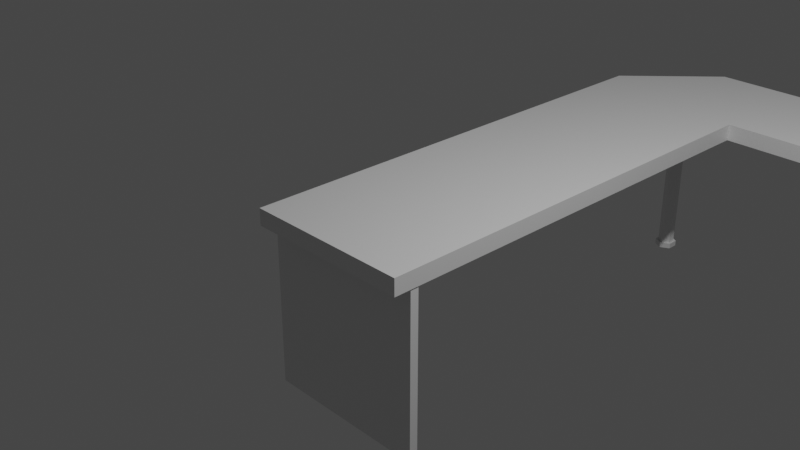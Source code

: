 # Source: new-desk.blend  (saved by Blender 2.82.7; exported with 4.5.12 LTS)
import bpy
from mathutils import Matrix  # noqa: F401  (used for matrix-valued properties, if any)

bpy.ops.wm.read_factory_settings(use_empty=True)
scene = bpy.context.scene
scene.name = 'Scene'

# ---- collections
col_collection = bpy.data.collections.new('Collection'); scene.collection.children.link(col_collection)

# ---- materials (node trees are filled in below, after node groups)
mat_material = bpy.data.materials.new('Material')
mat_material.alpha_threshold = 0.0
mat_material.use_transparent_shadow = False
mat_material.line_color = (0.0, 0.0, 0.0, 1.0)

# ---- material node trees
mat_material.use_nodes = True; mat_material.node_tree.nodes.clear()
_N = mat_material.node_tree.nodes; _L = mat_material.node_tree.links
n0 = _N.new('ShaderNodeOutputMaterial'); n0.name = 'Material Output'; n0.location = (300, 300)
n1 = _N.new('ShaderNodeBsdfPrincipled'); n1.name = 'Principled BSDF'; n1.location = (10, 300)
n1.distribution = 'GGX'
n1.subsurface_method = 'BURLEY'
n1.inputs[2].default_value = 0.4
n1.inputs[3].default_value = 1.45
n1.inputs[27].default_value = (0.0, 0.0, 0.0, 1.0)
n1.inputs[28].default_value = 1.0
_L.new(n1.outputs[0], n0.inputs[0])
n0.is_active_output = True

# ---- world
world_world = bpy.data.worlds.new('World'); scene.world = world_world
world_world.use_nodes = True; world_world.node_tree.nodes.clear()
_N = world_world.node_tree.nodes; _L = world_world.node_tree.links
n0 = _N.new('ShaderNodeOutputWorld'); n0.name = 'World Output'; n0.location = (300, 300)
n1 = _N.new('ShaderNodeBackground'); n1.name = 'Background'; n1.location = (10, 300)
n1.inputs[0].default_value = (0.05088, 0.05088, 0.05088, 1.0)
_L.new(n1.outputs[0], n0.inputs[0])
n0.is_active_output = True
world_world.color = (0.05088, 0.05088, 0.05088)
world_world.use_sun_shadow = False
world_world.sun_shadow_jitter_overblur = 0.0

# ---- cameras
cam_camera = bpy.data.cameras.new('Camera')
cam_camera.clip_end = 100.0
cam_camera.ortho_scale = 7.314

# ---- lights
light_light = bpy.data.lights.new('Light', 'POINT')
light_light.transmission_factor = 0.0
light_light.energy = 1000.0
light_light.shadow_soft_size = 0.1
light_light.shadow_maximum_resolution = 0.006
light_light.use_absolute_resolution = True

# ---- meshes
me_cube_001 = bpy.data.meshes.new('Cube.001')
me_cube_001.from_pydata([(-1.0, -0.4999, -1.0), (-1.0, -0.4999, 1.0), (-1.0, 0.9646, -1.0), (-1.0, 0.9646, 1.0), (1.0, -0.4999, -1.0), (1.0, -0.4999, 1.0), (1.0, 0.9646, -1.0), (1.0, 0.9646, 1.0), (-55.1, 0.9871, 1.197), (-55.1, 0.9786, 0.9974), (-55.1, -6.004, 1.197), (-55.1, -6.004, 0.9974), (-95.1, -6.004, 1.197), (-95.1, -6.004, 0.9974), (-95.1, -0.5087, 0.9974), (-55.1, -0.5087, 1.197), (-95.1, -0.5087, 1.197), (-55.1, -0.5087, 0.9974), (4.264, 0.9871, 1.197), (4.264, 0.9786, 0.9974), (4.264, -0.5087, 1.197), (4.264, -0.5087, 0.9974), (-75.19, 0.9921, 1.197), (-95.1, -0.002079, 1.197), (-95.1, -0.002079, 0.9974), (-75.19, 0.9836, 0.9974), (-55.31, -5.791, -1.0), (-55.31, -5.791, 1.0), (-95.31, -5.791, -1.0), (-95.31, -5.791, 1.0), (-55.31, -5.691, -1.0), (-55.31, -5.691, 1.0), (-95.31, -5.691, -1.0), (-95.31, -5.691, 1.0), (-77.45, 0.08334, -0.9798), (-75.14, 0.1167, 1.029), (-77.45, -0.04991, -0.9798), (-73.41, 0.06672, 1.029), (-75.14, -0.1165, -0.9798), (-73.41, -0.03328, 1.029), (-72.83, -0.04991, -0.9798), (-75.14, -0.08328, 1.029), (-72.83, 0.08334, -0.9798), (-76.87, -0.03328, 1.029), (-75.14, 0.15, -0.9798), (-76.87, 0.06672, 1.029), (-75.14, 0.1167, -0.9194), (-73.41, 0.06672, -0.9194), (-73.41, -0.03328, -0.9194), (-75.14, -0.08328, -0.9194), (-76.87, -0.03328, -0.9194), (-76.87, 0.06672, -0.9194), (-75.14, 0.1167, -0.9194), (-73.41, 0.06672, -0.9194), (-73.41, -0.03328, -0.9194), (-75.14, -0.08328, -0.9194), (-76.87, -0.03328, -0.9194), (-76.87, 0.06672, -0.9194), (-75.14, 0.15, -0.9108), (-72.83, 0.08334, -0.9108), (-72.83, -0.04991, -0.9108), (-75.14, -0.1165, -0.9108), (-77.45, -0.04991, -0.9108), (-77.45, 0.08334, -0.9108)], [], [(0, 1, 3, 2), (2, 3, 7, 6), (6, 7, 5, 4), (4, 5, 1, 0), (2, 6, 4, 0), (7, 3, 1, 5), (15, 16, 12, 10), (11, 10, 12, 13), (8, 22, 23, 16, 15), (14, 17, 11, 13), (17, 15, 10, 11), (14, 16, 23, 24), (9, 8, 18, 19), (13, 12, 16, 14), (24, 25, 9, 17, 14), (19, 18, 20, 21), (8, 15, 20, 18), (17, 9, 19, 21), (15, 17, 21, 20), (22, 25, 24, 23), (25, 22, 8, 9), (26, 27, 29, 28), (28, 29, 33, 32), (32, 33, 31, 30), (30, 31, 27, 26), (28, 32, 30, 26), (33, 29, 27, 31), (46, 35, 37, 47), (47, 37, 39, 48), (48, 39, 41, 49), (49, 41, 43, 50), (37, 35, 45, 43, 41, 39), (50, 43, 45, 51), (51, 45, 35, 46), (44, 42, 40, 38, 36, 34), (51, 46, 52, 57), (49, 50, 56, 55), (47, 48, 54, 53), (50, 51, 57, 56), (48, 49, 55, 54), (46, 47, 53, 52), (53, 54, 60, 59), (56, 57, 63, 62), (54, 55, 61, 60), (52, 53, 59, 58), (57, 52, 58, 63), (55, 56, 62, 61), (34, 63, 58, 44), (36, 62, 63, 34), (38, 61, 62, 36), (40, 60, 61, 38), (42, 59, 60, 40), (44, 58, 59, 42)])
_uv = me_cube_001.uv_layers.new(name='UVMap')
_uv.uv.foreach_set('vector', [0.375, 0.0, 0.625, 0.0, 0.625, 0.25, 0.375, 0.25, 0.375, 0.25, 0.625, 0.25, 0.625, 0.5, 0.375, 0.5, 0.375, 0.5, 0.625, 0.5, 0.625, 0.75, 0.375, 0.75, 0.375, 0.75, 0.625, 0.75, 0.625, 1.0, 0.375, 1.0, 0.125, 0.5, 0.375, 0.5, 0.375, 0.75, 0.125, 0.75, 0.625, 0.5, 0.875, 0.5, 0.875, 0.75, 0.625, 0.75, 0.625, 0.5709, 0.875, 0.5709, 0.875, 0.75, 0.625, 0.75, 0.375, 0.75, 0.625, 0.75, 0.625, 1.0, 0.375, 1.0, 0.625, 0.5, 0.753, 0.5, 0.875, 0.5349, 0.875, 0.5709, 0.625, 0.5709, 0.125, 0.5709, 0.375, 0.5709, 0.375, 0.75, 0.125, 0.75, 0.375, 0.5709, 0.625, 0.5709, 0.625, 0.75, 0.375, 0.75, 0.375, 0.1791, 0.625, 0.1791, 0.625, 0.2151, 0.375, 0.2151, 0.375, 0.5, 0.625, 0.5, 0.625, 0.5, 0.375, 0.5, 0.375, 0.0, 0.625, 0.0, 0.625, 0.1791, 0.375, 0.1791, 0.125, 0.5349, 0.247, 0.5, 0.375, 0.5, 0.375, 0.5709, 0.125, 0.5709, 0.375, 0.5, 0.625, 0.5, 0.625, 0.5709, 0.375, 0.5709, 0.625, 0.5, 0.625, 0.5709, 0.625, 0.5709, 0.625, 0.5, 0.375, 0.5709, 0.375, 0.5, 0.375, 0.5, 0.375, 0.5709, 0.625, 0.5709, 0.375, 0.5709, 0.375, 0.5709, 0.625, 0.5709, 0.625, 0.372, 0.375, 0.372, 0.375, 0.2151, 0.625, 0.2151, 0.375, 0.372, 0.625, 0.372, 0.625, 0.5, 0.375, 0.5, 0.375, 0.0, 0.625, 0.0, 0.625, 0.25, 0.375, 0.25, 0.375, 0.25, 0.625, 0.25, 0.625, 0.5, 0.375, 0.5, 0.375, 0.5, 0.625, 0.5, 0.625, 0.75, 0.375, 0.75, 0.375, 0.75, 0.625, 0.75, 0.625, 1.0, 0.375, 1.0, 0.125, 0.5, 0.375, 0.5, 0.375, 0.75, 0.125, 0.75, 0.625, 0.5, 0.875, 0.5, 0.875, 0.75, 0.625, 0.75, 1.0, 0.5129, 1.0, 1.0, 0.8333, 1.0, 0.8333, 0.5129, 0.8333, 0.5129, 0.8333, 1.0, 0.6667, 1.0, 0.6667, 0.5129, 0.6667, 0.5129, 0.6667, 1.0, 0.5, 1.0, 0.5, 0.5129, 0.5, 0.5129, 0.5, 1.0, 0.3333, 1.0, 0.3333, 0.5129, 0.4578, 0.37, 0.25, 0.49, 0.04215, 0.37, 0.04215, 0.13, 0.25, 0.01, 0.4578, 0.13, 0.3333, 0.5129, 0.3333, 1.0, 0.1667, 1.0, 0.1667, 0.5129, 0.1667, 0.5129, 0.1667, 1.0, -8.941e-08, 1.0, -8.941e-08, 0.5129, 0.75, 0.49, 0.9578, 0.37, 0.9578, 0.13, 0.75, 0.01, 0.5422, 0.13, 0.5422, 0.37, 0.1667, 0.5129, -8.941e-08, 0.5129, -8.941e-08, 0.5129, 0.1667, 0.5129, 0.5, 0.5129, 0.3333, 0.5129, 0.3333, 0.5129, 0.5, 0.5129, 0.8333, 0.5129, 0.6667, 0.5129, 0.6667, 0.5129, 0.8333, 0.5129, 0.3333, 0.5129, 0.1667, 0.5129, 0.1667, 0.5129, 0.3333, 0.5129, 0.6667, 0.5129, 0.5, 0.5129, 0.5, 0.5129, 0.6667, 0.5129, 1.0, 0.5129, 0.8333, 0.5129, 0.8333, 0.5129, 1.0, 0.5129, 0.8333, 0.5129, 0.6667, 0.5129, 0.6667, 0.5129, 0.8333, 0.5129, 0.3333, 0.5129, 0.1667, 0.5129, 0.1667, 0.5129, 0.3333, 0.5129, 0.6667, 0.5129, 0.5, 0.5129, 0.5, 0.5129, 0.6667, 0.5129, 1.0, 0.5129, 0.8333, 0.5129, 0.8333, 0.5129, 1.0, 0.5129, 0.1667, 0.5129, -8.941e-08, 0.5129, -8.941e-08, 0.5129, 0.1667, 0.5129, 0.5, 0.5129, 0.3333, 0.5129, 0.3333, 0.5129, 0.5, 0.5129, 0.1667, 0.5, 0.1667, 0.5129, -8.941e-08, 0.5129, -8.941e-08, 0.5, 0.3333, 0.5, 0.3333, 0.5129, 0.1667, 0.5129, 0.1667, 0.5, 0.5, 0.5, 0.5, 0.5129, 0.3333, 0.5129, 0.3333, 0.5, 0.6667, 0.5, 0.6667, 0.5129, 0.5, 0.5129, 0.5, 0.5, 0.8333, 0.5, 0.8333, 0.5129, 0.6667, 0.5129, 0.6667, 0.5, 1.0, 0.5, 1.0, 0.5129, 0.8333, 0.5129, 0.8333, 0.5])
me_cube_001.materials.append(mat_material)
me_cube_001.use_remesh_fix_poles = True
me_cube_001.use_remesh_preserve_attributes = False
me_cube_001.use_mirror_vertex_groups = False
me_cube_001.update()

# ---- objects
ob_light = bpy.data.objects.new('Light', light_light)
ob_camera = bpy.data.objects.new('Camera', cam_camera)
ob_desk = bpy.data.objects.new('Desk', me_cube_001)

# ---- transforms, parenting, visibility, modifiers, constraints
ob_light.location = (4.076, 1.005, 5.904)
ob_light.rotation_euler = (0.6503, 0.05522, 1.866)
ob_light.lock_rotations_4d = False
ob_light.empty_display_type = 'ARROWS'
ob_light.color = (0.0, 0.0, 0.0, 0.0)
ob_light.lineart.crease_threshold = 0.0
ob_camera.location = (7.359, -6.926, 4.958)
ob_camera.rotation_euler = (1.109, 0.0, 0.8149)
ob_camera.lock_rotations_4d = False
ob_camera.empty_display_type = 'ARROWS'
ob_camera.color = (0.0, 0.0, 0.0, 0.0)
ob_camera.display_type = 'WIRE'
ob_camera.lineart.crease_threshold = 0.0
ob_desk.location = (3.755, 5.004, -1.097)
ob_desk.scale = (0.05, 1.0, 1.0)
ob_desk.lineart.crease_threshold = 0.0

# ---- collection membership
col_collection.objects.link(ob_light)
col_collection.objects.link(ob_camera)
col_collection.objects.link(ob_desk)

# ---- scene / render settings (as saved in the file)
scene.camera = ob_camera
scene.frame_start = 1; scene.frame_end = 250; scene.frame_set(1)
scene.render.engine = 'BLENDER_EEVEE_NEXT'
scene.cycles.use_denoising = False
scene.cycles.samples = 128
scene.cycles.sampling_pattern = 'TABULATED_SOBOL'
scene.cycles.use_adaptive_sampling = False
scene.cycles.use_light_tree = False
scene.view_settings.view_transform = 'Filmic'
bpy.context.view_layer.update()
